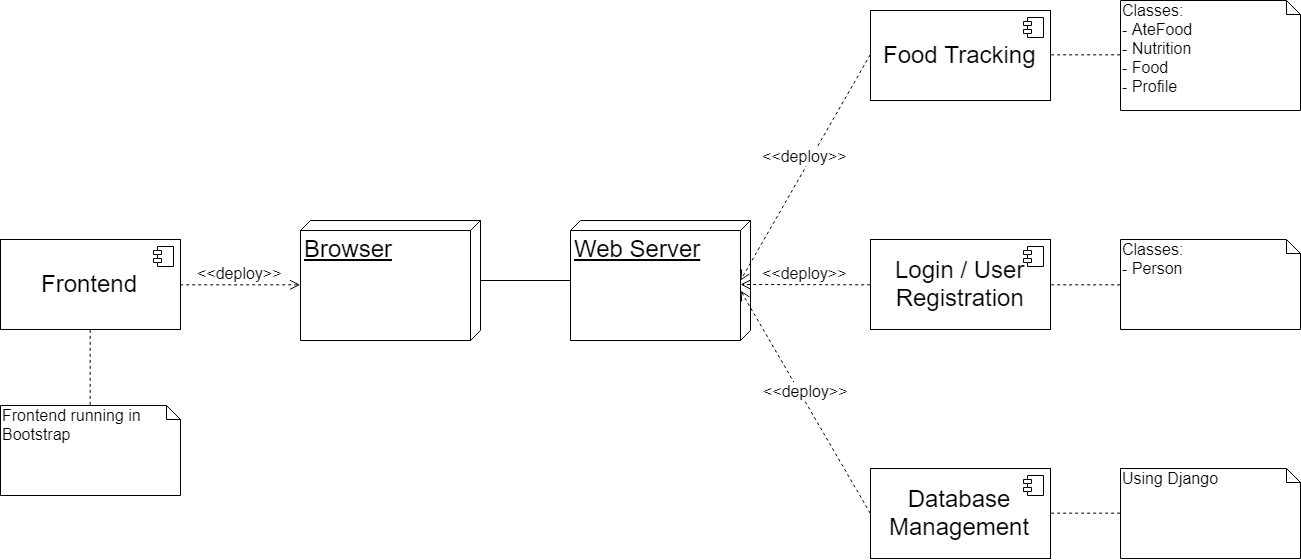

The diagram above was exported from draw.io. Its source (the exported page's mxGraphModel, read from the mxfile embedded in the PNG):
<mxGraphModel dx="2227" dy="1894" grid="1" gridSize="10" guides="1" tooltips="1" connect="1" arrows="1" fold="1" page="1" pageScale="1" pageWidth="827" pageHeight="1169" math="0" shadow="0">
  <root>
    <mxCell id="0" />
    <mxCell id="1" parent="0" />
    <mxCell id="O8yyebUUbZDu4j6AN8mV-11" value="&lt;div style=&quot;text-align: center&quot;&gt;&lt;span style=&quot;font-size: 24px&quot;&gt;Web Server&lt;/span&gt;&lt;/div&gt;" style="verticalAlign=top;align=left;spacingTop=8;spacingLeft=2;spacingRight=12;shape=cube;size=10;direction=south;fontStyle=4;html=1;" vertex="1" parent="1">
      <mxGeometry x="370" y="140" width="180" height="120" as="geometry" />
    </mxCell>
    <mxCell id="O8yyebUUbZDu4j6AN8mV-12" value="&lt;div style=&quot;text-align: center&quot;&gt;&lt;span&gt;&lt;font style=&quot;font-size: 24px&quot;&gt;Browser&lt;/font&gt;&lt;/span&gt;&lt;/div&gt;" style="verticalAlign=top;align=left;spacingTop=8;spacingLeft=2;spacingRight=12;shape=cube;size=10;direction=south;fontStyle=4;html=1;" vertex="1" parent="1">
      <mxGeometry x="100" y="140" width="180" height="120" as="geometry" />
    </mxCell>
    <mxCell id="O8yyebUUbZDu4j6AN8mV-33" value="Frontend running in Bootstrap" style="shape=note;whiteSpace=wrap;html=1;size=14;verticalAlign=top;align=left;spacingTop=-6;fontSize=16;" vertex="1" parent="1">
      <mxGeometry x="-200" y="325" width="180" height="90" as="geometry" />
    </mxCell>
    <mxCell id="O8yyebUUbZDu4j6AN8mV-37" value="Frontend&lt;br style=&quot;font-size: 24px;&quot;&gt;" style="html=1;fontSize=24;" vertex="1" parent="1">
      <mxGeometry x="-200" y="159" width="180" height="90" as="geometry" />
    </mxCell>
    <mxCell id="O8yyebUUbZDu4j6AN8mV-38" value="" style="shape=component;jettyWidth=8;jettyHeight=4;" vertex="1" parent="O8yyebUUbZDu4j6AN8mV-37">
      <mxGeometry x="1" width="20" height="20" relative="1" as="geometry">
        <mxPoint x="-27" y="7" as="offset" />
      </mxGeometry>
    </mxCell>
    <mxCell id="O8yyebUUbZDu4j6AN8mV-39" value="Login / User&lt;br&gt;Registration&lt;br&gt;" style="html=1;fontSize=24;" vertex="1" parent="1">
      <mxGeometry x="670" y="159" width="180" height="90" as="geometry" />
    </mxCell>
    <mxCell id="O8yyebUUbZDu4j6AN8mV-40" value="" style="shape=component;jettyWidth=8;jettyHeight=4;" vertex="1" parent="O8yyebUUbZDu4j6AN8mV-39">
      <mxGeometry x="1" width="20" height="20" relative="1" as="geometry">
        <mxPoint x="-27" y="7" as="offset" />
      </mxGeometry>
    </mxCell>
    <mxCell id="O8yyebUUbZDu4j6AN8mV-41" value="Database&lt;br&gt;Management&lt;br&gt;" style="html=1;fontSize=24;" vertex="1" parent="1">
      <mxGeometry x="670" y="388" width="180" height="90" as="geometry" />
    </mxCell>
    <mxCell id="O8yyebUUbZDu4j6AN8mV-42" value="" style="shape=component;jettyWidth=8;jettyHeight=4;" vertex="1" parent="O8yyebUUbZDu4j6AN8mV-41">
      <mxGeometry x="1" width="20" height="20" relative="1" as="geometry">
        <mxPoint x="-27" y="7" as="offset" />
      </mxGeometry>
    </mxCell>
    <mxCell id="O8yyebUUbZDu4j6AN8mV-43" value="Food Tracking&lt;br&gt;" style="html=1;fontSize=24;" vertex="1" parent="1">
      <mxGeometry x="670" y="-70" width="180" height="90" as="geometry" />
    </mxCell>
    <mxCell id="O8yyebUUbZDu4j6AN8mV-44" value="" style="shape=component;jettyWidth=8;jettyHeight=4;" vertex="1" parent="O8yyebUUbZDu4j6AN8mV-43">
      <mxGeometry x="1" width="20" height="20" relative="1" as="geometry">
        <mxPoint x="-27" y="7" as="offset" />
      </mxGeometry>
    </mxCell>
    <mxCell id="O8yyebUUbZDu4j6AN8mV-45" value="" style="line;strokeWidth=1;fillColor=none;align=left;verticalAlign=middle;spacingTop=-1;spacingLeft=3;spacingRight=3;rotatable=0;labelPosition=right;points=[];portConstraint=eastwest;fontSize=16;" vertex="1" parent="1">
      <mxGeometry x="280" y="196" width="90" height="8" as="geometry" />
    </mxCell>
    <mxCell id="O8yyebUUbZDu4j6AN8mV-46" value="&amp;lt;&amp;lt;deploy&amp;gt;&amp;gt;" style="html=1;verticalAlign=bottom;endArrow=open;dashed=1;endSize=8;fontSize=16;exitX=1;exitY=0.5;exitDx=0;exitDy=0;entryX=0;entryY=0;entryDx=65;entryDy=180;entryPerimeter=0;" edge="1" parent="1" source="O8yyebUUbZDu4j6AN8mV-37" target="O8yyebUUbZDu4j6AN8mV-12">
      <mxGeometry relative="1" as="geometry">
        <mxPoint x="-70" y="420" as="sourcePoint" />
        <mxPoint x="20" y="240" as="targetPoint" />
      </mxGeometry>
    </mxCell>
    <mxCell id="O8yyebUUbZDu4j6AN8mV-47" value="&amp;lt;&amp;lt;deploy&amp;gt;&amp;gt;" style="html=1;verticalAlign=bottom;endArrow=open;dashed=1;endSize=8;fontSize=16;exitX=0;exitY=0.5;exitDx=0;exitDy=0;" edge="1" parent="1" source="O8yyebUUbZDu4j6AN8mV-39">
      <mxGeometry relative="1" as="geometry">
        <mxPoint x="-10.33333333333303" y="214" as="sourcePoint" />
        <mxPoint x="540" y="204" as="targetPoint" />
      </mxGeometry>
    </mxCell>
    <mxCell id="O8yyebUUbZDu4j6AN8mV-48" value="&amp;lt;&amp;lt;deploy&amp;gt;&amp;gt;" style="html=1;verticalAlign=bottom;endArrow=open;dashed=1;endSize=8;fontSize=16;exitX=0;exitY=0.5;exitDx=0;exitDy=0;" edge="1" parent="1" source="O8yyebUUbZDu4j6AN8mV-43">
      <mxGeometry relative="1" as="geometry">
        <mxPoint x="-0.33333333333303017" y="224" as="sourcePoint" />
        <mxPoint x="540" y="200" as="targetPoint" />
      </mxGeometry>
    </mxCell>
    <mxCell id="O8yyebUUbZDu4j6AN8mV-49" value="&amp;lt;&amp;lt;deploy&amp;gt;&amp;gt;" style="html=1;verticalAlign=bottom;endArrow=open;dashed=1;endSize=8;fontSize=16;exitX=0;exitY=0.5;exitDx=0;exitDy=0;" edge="1" parent="1" source="O8yyebUUbZDu4j6AN8mV-41">
      <mxGeometry relative="1" as="geometry">
        <mxPoint x="9.66666666666697" y="234" as="sourcePoint" />
        <mxPoint x="540" y="210" as="targetPoint" />
      </mxGeometry>
    </mxCell>
    <mxCell id="O8yyebUUbZDu4j6AN8mV-50" value="Classes:&lt;br&gt;- AteFood&lt;br&gt;- Nutrition&lt;br&gt;- Food&lt;br&gt;- Profile&lt;br&gt;" style="shape=note;whiteSpace=wrap;html=1;size=14;verticalAlign=top;align=left;spacingTop=-6;fontSize=16;" vertex="1" parent="1">
      <mxGeometry x="920" y="-80" width="180" height="110" as="geometry" />
    </mxCell>
    <mxCell id="O8yyebUUbZDu4j6AN8mV-51" value="" style="endArrow=none;dashed=1;html=1;fontSize=16;entryX=0.5;entryY=1;entryDx=0;entryDy=0;exitX=0.5;exitY=0;exitDx=0;exitDy=0;exitPerimeter=0;" edge="1" parent="1" source="O8yyebUUbZDu4j6AN8mV-33" target="O8yyebUUbZDu4j6AN8mV-37">
      <mxGeometry width="50" height="50" relative="1" as="geometry">
        <mxPoint x="-200" y="550" as="sourcePoint" />
        <mxPoint x="-150" y="500" as="targetPoint" />
      </mxGeometry>
    </mxCell>
    <mxCell id="O8yyebUUbZDu4j6AN8mV-52" value="" style="endArrow=none;dashed=1;html=1;fontSize=16;entryX=1;entryY=0.5;entryDx=0;entryDy=0;exitX=0;exitY=0.5;exitDx=0;exitDy=0;exitPerimeter=0;" edge="1" parent="1" source="O8yyebUUbZDu4j6AN8mV-50" target="O8yyebUUbZDu4j6AN8mV-43">
      <mxGeometry width="50" height="50" relative="1" as="geometry">
        <mxPoint x="-200" y="550" as="sourcePoint" />
        <mxPoint x="-150" y="500" as="targetPoint" />
      </mxGeometry>
    </mxCell>
    <mxCell id="O8yyebUUbZDu4j6AN8mV-53" value="&lt;span&gt;Classes:&lt;/span&gt;&lt;br&gt;&lt;span&gt;- Person&lt;br&gt;&lt;/span&gt;" style="shape=note;whiteSpace=wrap;html=1;size=14;verticalAlign=top;align=left;spacingTop=-6;fontSize=16;" vertex="1" parent="1">
      <mxGeometry x="920" y="159" width="180" height="90" as="geometry" />
    </mxCell>
    <mxCell id="O8yyebUUbZDu4j6AN8mV-54" value="Using Django" style="shape=note;whiteSpace=wrap;html=1;size=14;verticalAlign=top;align=left;spacingTop=-6;fontSize=16;" vertex="1" parent="1">
      <mxGeometry x="920" y="388" width="180" height="90" as="geometry" />
    </mxCell>
    <mxCell id="O8yyebUUbZDu4j6AN8mV-55" value="" style="endArrow=none;dashed=1;html=1;fontSize=16;entryX=1;entryY=0.5;entryDx=0;entryDy=0;exitX=0;exitY=0.5;exitDx=0;exitDy=0;exitPerimeter=0;" edge="1" parent="1" source="O8yyebUUbZDu4j6AN8mV-53" target="O8yyebUUbZDu4j6AN8mV-39">
      <mxGeometry width="50" height="50" relative="1" as="geometry">
        <mxPoint x="929.666666666667" y="-14.333333333333258" as="sourcePoint" />
        <mxPoint x="859.666666666667" y="-14.333333333333258" as="targetPoint" />
      </mxGeometry>
    </mxCell>
    <mxCell id="O8yyebUUbZDu4j6AN8mV-56" value="" style="endArrow=none;dashed=1;html=1;fontSize=16;entryX=1;entryY=0.5;entryDx=0;entryDy=0;exitX=0;exitY=0.5;exitDx=0;exitDy=0;exitPerimeter=0;" edge="1" parent="1" source="O8yyebUUbZDu4j6AN8mV-54" target="O8yyebUUbZDu4j6AN8mV-41">
      <mxGeometry width="50" height="50" relative="1" as="geometry">
        <mxPoint x="939.666666666667" y="-4.3333333333332575" as="sourcePoint" />
        <mxPoint x="869.666666666667" y="-4.3333333333332575" as="targetPoint" />
      </mxGeometry>
    </mxCell>
  </root>
</mxGraphModel>